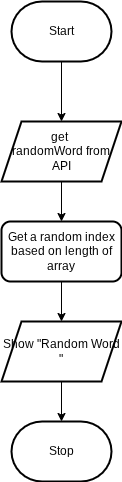

The diagram above was exported from draw.io. Its source (the exported page's mxGraphModel, read from the mxfile embedded in the PNG):
<mxGraphModel dx="532" dy="428" grid="1" gridSize="10" guides="1" tooltips="1" connect="1" arrows="1" fold="1" page="1" pageScale="1" pageWidth="850" pageHeight="1100" math="0" shadow="0">
  <root>
    <mxCell id="0" />
    <mxCell id="1" parent="0" />
    <mxCell id="5" value="" style="edgeStyle=none;html=1;" edge="1" parent="1" source="2" target="4">
      <mxGeometry relative="1" as="geometry" />
    </mxCell>
    <mxCell id="2" value="Start" style="strokeWidth=2;html=1;shape=mxgraph.flowchart.terminator;whiteSpace=wrap;" parent="1" vertex="1">
      <mxGeometry x="230" y="310" width="100" height="60" as="geometry" />
    </mxCell>
    <mxCell id="3" value="Stop" style="strokeWidth=2;html=1;shape=mxgraph.flowchart.terminator;whiteSpace=wrap;" parent="1" vertex="1">
      <mxGeometry x="230" y="730" width="100" height="60" as="geometry" />
    </mxCell>
    <mxCell id="7" value="" style="edgeStyle=none;html=1;" edge="1" parent="1" source="4" target="6">
      <mxGeometry relative="1" as="geometry" />
    </mxCell>
    <mxCell id="4" value="get&amp;nbsp;&lt;div&gt;randomWord from API&lt;/div&gt;" style="shape=parallelogram;perimeter=parallelogramPerimeter;whiteSpace=wrap;html=1;fixedSize=1;strokeWidth=2;" vertex="1" parent="1">
      <mxGeometry x="220" y="430" width="120" height="60" as="geometry" />
    </mxCell>
    <mxCell id="9" value="" style="edgeStyle=none;html=1;" edge="1" parent="1" source="6" target="8">
      <mxGeometry relative="1" as="geometry" />
    </mxCell>
    <mxCell id="6" value="Get a random index based on length of array" style="rounded=1;whiteSpace=wrap;html=1;strokeWidth=2;" vertex="1" parent="1">
      <mxGeometry x="220" y="530" width="120" height="60" as="geometry" />
    </mxCell>
    <mxCell id="10" value="" style="edgeStyle=none;html=1;" edge="1" parent="1" source="8" target="3">
      <mxGeometry relative="1" as="geometry" />
    </mxCell>
    <mxCell id="8" value="Show &quot;Random Word &quot;" style="shape=parallelogram;perimeter=parallelogramPerimeter;whiteSpace=wrap;html=1;fixedSize=1;rounded=0;strokeWidth=2;" vertex="1" parent="1">
      <mxGeometry x="220" y="630" width="120" height="60" as="geometry" />
    </mxCell>
  </root>
</mxGraphModel>